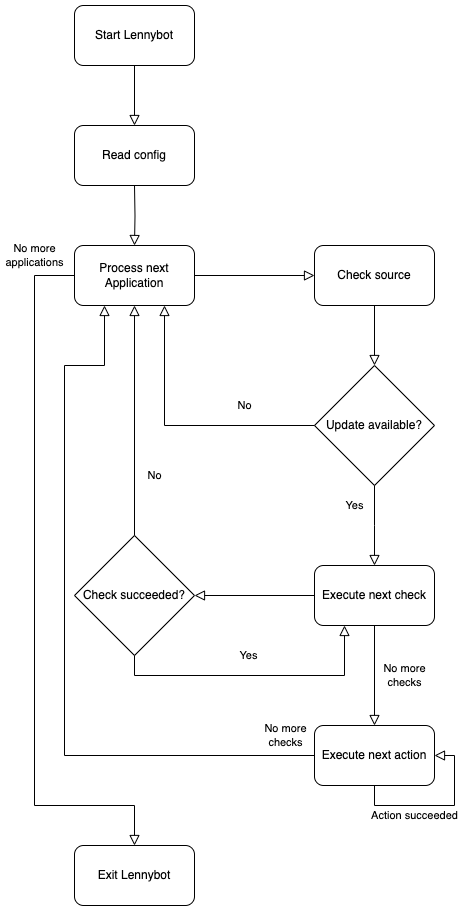

The diagram above was exported from draw.io. Its source (the exported page's mxGraphModel, read from the mxfile embedded in the PNG):
<mxGraphModel dx="1306" dy="805" grid="1" gridSize="10" guides="1" tooltips="1" connect="1" arrows="1" fold="1" page="1" pageScale="1" pageWidth="3300" pageHeight="2339" math="0" shadow="0">
  <root>
    <mxCell id="0" />
    <mxCell id="1" parent="0" />
    <mxCell id="uFvriCpM3kU0fTxfQrl--1" value="Start Lennybot" style="rounded=1;whiteSpace=wrap;html=1;" vertex="1" parent="1">
      <mxGeometry x="80" y="80" width="120" height="60" as="geometry" />
    </mxCell>
    <mxCell id="uFvriCpM3kU0fTxfQrl--2" value="Read config" style="rounded=1;whiteSpace=wrap;html=1;" vertex="1" parent="1">
      <mxGeometry x="80" y="200" width="120" height="60" as="geometry" />
    </mxCell>
    <mxCell id="uFvriCpM3kU0fTxfQrl--3" value="Process next Application" style="rounded=1;whiteSpace=wrap;html=1;" vertex="1" parent="1">
      <mxGeometry x="80" y="320" width="120" height="60" as="geometry" />
    </mxCell>
    <mxCell id="CXgCGxnnaZRRMbGGeyi8-1" value="" style="rounded=0;html=1;jettySize=auto;orthogonalLoop=1;fontSize=11;endArrow=block;endFill=0;endSize=8;strokeWidth=1;shadow=0;labelBackgroundColor=none;edgeStyle=orthogonalEdgeStyle;exitX=0.5;exitY=1;exitDx=0;exitDy=0;entryX=0.5;entryY=0;entryDx=0;entryDy=0;" edge="1" parent="1" source="uFvriCpM3kU0fTxfQrl--1" target="uFvriCpM3kU0fTxfQrl--2">
      <mxGeometry relative="1" as="geometry">
        <mxPoint x="280" y="120" as="sourcePoint" />
        <mxPoint x="280" y="170" as="targetPoint" />
      </mxGeometry>
    </mxCell>
    <mxCell id="CXgCGxnnaZRRMbGGeyi8-2" value="" style="rounded=0;html=1;jettySize=auto;orthogonalLoop=1;fontSize=11;endArrow=block;endFill=0;endSize=8;strokeWidth=1;shadow=0;labelBackgroundColor=none;edgeStyle=orthogonalEdgeStyle;entryX=0.5;entryY=0;entryDx=0;entryDy=0;" edge="1" parent="1" target="uFvriCpM3kU0fTxfQrl--3">
      <mxGeometry relative="1" as="geometry">
        <mxPoint x="140" y="260" as="sourcePoint" />
        <mxPoint x="150" y="210" as="targetPoint" />
      </mxGeometry>
    </mxCell>
    <mxCell id="CXgCGxnnaZRRMbGGeyi8-3" value="Check source" style="rounded=1;whiteSpace=wrap;html=1;" vertex="1" parent="1">
      <mxGeometry x="320" y="320" width="120" height="60" as="geometry" />
    </mxCell>
    <mxCell id="CXgCGxnnaZRRMbGGeyi8-4" value="Update available?" style="rhombus;whiteSpace=wrap;html=1;" vertex="1" parent="1">
      <mxGeometry x="320" y="440" width="120" height="120" as="geometry" />
    </mxCell>
    <mxCell id="CXgCGxnnaZRRMbGGeyi8-5" value="" style="rounded=0;html=1;jettySize=auto;orthogonalLoop=1;fontSize=11;endArrow=block;endFill=0;endSize=8;strokeWidth=1;shadow=0;labelBackgroundColor=none;edgeStyle=orthogonalEdgeStyle;entryX=0;entryY=0.5;entryDx=0;entryDy=0;exitX=1;exitY=0.5;exitDx=0;exitDy=0;" edge="1" parent="1" source="uFvriCpM3kU0fTxfQrl--3" target="CXgCGxnnaZRRMbGGeyi8-3">
      <mxGeometry relative="1" as="geometry">
        <mxPoint x="150" y="270" as="sourcePoint" />
        <mxPoint x="150" y="330" as="targetPoint" />
      </mxGeometry>
    </mxCell>
    <mxCell id="CXgCGxnnaZRRMbGGeyi8-6" value="" style="rounded=0;html=1;jettySize=auto;orthogonalLoop=1;fontSize=11;endArrow=block;endFill=0;endSize=8;strokeWidth=1;shadow=0;labelBackgroundColor=none;edgeStyle=orthogonalEdgeStyle;entryX=0.5;entryY=0;entryDx=0;entryDy=0;exitX=0.5;exitY=1;exitDx=0;exitDy=0;" edge="1" parent="1" source="CXgCGxnnaZRRMbGGeyi8-3" target="CXgCGxnnaZRRMbGGeyi8-4">
      <mxGeometry relative="1" as="geometry">
        <mxPoint x="150" y="270" as="sourcePoint" />
        <mxPoint x="150" y="330" as="targetPoint" />
      </mxGeometry>
    </mxCell>
    <mxCell id="egv0qvlqT7eeeZ_Uxnw6-1" value="Yes" style="rounded=0;html=1;jettySize=auto;orthogonalLoop=1;fontSize=11;endArrow=block;endFill=0;endSize=8;strokeWidth=1;shadow=0;labelBackgroundColor=none;edgeStyle=orthogonalEdgeStyle;exitX=0.5;exitY=1;exitDx=0;exitDy=0;" edge="1" parent="1" source="CXgCGxnnaZRRMbGGeyi8-4">
      <mxGeometry x="-0.5031" y="-20" relative="1" as="geometry">
        <mxPoint as="offset" />
        <mxPoint x="280" y="250" as="sourcePoint" />
        <mxPoint x="380" y="640" as="targetPoint" />
      </mxGeometry>
    </mxCell>
    <mxCell id="YxOrCVVMKeURpCY1l3-Q-1" value="No" style="edgeStyle=orthogonalEdgeStyle;rounded=0;html=1;jettySize=auto;orthogonalLoop=1;fontSize=11;endArrow=block;endFill=0;endSize=8;strokeWidth=1;shadow=0;labelBackgroundColor=none;entryX=0.75;entryY=1;entryDx=0;entryDy=0;exitX=0;exitY=0.5;exitDx=0;exitDy=0;" edge="1" parent="1" source="CXgCGxnnaZRRMbGGeyi8-4" target="uFvriCpM3kU0fTxfQrl--3">
      <mxGeometry x="-0.4815" y="-20" relative="1" as="geometry">
        <mxPoint as="offset" />
        <mxPoint x="390" y="210" as="sourcePoint" />
        <mxPoint x="440" y="210" as="targetPoint" />
      </mxGeometry>
    </mxCell>
    <mxCell id="JdUvGZwuZN7xj7fj5pb7-2" value="Execute next check" style="rounded=1;whiteSpace=wrap;html=1;" vertex="1" parent="1">
      <mxGeometry x="320" y="640" width="120" height="60" as="geometry" />
    </mxCell>
    <mxCell id="JdUvGZwuZN7xj7fj5pb7-3" value="Check succeeded?" style="rhombus;whiteSpace=wrap;html=1;" vertex="1" parent="1">
      <mxGeometry x="80" y="610" width="120" height="120" as="geometry" />
    </mxCell>
    <mxCell id="JdUvGZwuZN7xj7fj5pb7-4" value="" style="rounded=0;html=1;jettySize=auto;orthogonalLoop=1;fontSize=11;endArrow=block;endFill=0;endSize=8;strokeWidth=1;shadow=0;labelBackgroundColor=none;edgeStyle=orthogonalEdgeStyle;exitX=0;exitY=0.5;exitDx=0;exitDy=0;entryX=1;entryY=0.5;entryDx=0;entryDy=0;" edge="1" parent="1" target="JdUvGZwuZN7xj7fj5pb7-3" source="JdUvGZwuZN7xj7fj5pb7-2">
      <mxGeometry relative="1" as="geometry">
        <mxPoint x="650" y="550" as="sourcePoint" />
        <mxPoint x="250" y="659" as="targetPoint" />
      </mxGeometry>
    </mxCell>
    <mxCell id="JdUvGZwuZN7xj7fj5pb7-5" value="Yes" style="rounded=0;html=1;jettySize=auto;orthogonalLoop=1;fontSize=11;endArrow=block;endFill=0;endSize=8;strokeWidth=1;shadow=0;labelBackgroundColor=none;edgeStyle=orthogonalEdgeStyle;exitX=0.5;exitY=1;exitDx=0;exitDy=0;entryX=0.25;entryY=1;entryDx=0;entryDy=0;" edge="1" parent="1" source="JdUvGZwuZN7xj7fj5pb7-3" target="JdUvGZwuZN7xj7fj5pb7-2">
      <mxGeometry x="-0.04" y="20" relative="1" as="geometry">
        <mxPoint as="offset" />
        <mxPoint x="550" y="420" as="sourcePoint" />
        <mxPoint x="650" y="810" as="targetPoint" />
      </mxGeometry>
    </mxCell>
    <mxCell id="JdUvGZwuZN7xj7fj5pb7-6" value="No" style="edgeStyle=orthogonalEdgeStyle;rounded=0;html=1;jettySize=auto;orthogonalLoop=1;fontSize=11;endArrow=block;endFill=0;endSize=8;strokeWidth=1;shadow=0;labelBackgroundColor=none;entryX=0.5;entryY=1;entryDx=0;entryDy=0;exitX=0.5;exitY=0;exitDx=0;exitDy=0;" edge="1" parent="1" source="JdUvGZwuZN7xj7fj5pb7-3" target="uFvriCpM3kU0fTxfQrl--3">
      <mxGeometry x="-0.4815" y="-20" relative="1" as="geometry">
        <mxPoint as="offset" />
        <mxPoint x="330" y="510" as="sourcePoint" />
        <mxPoint x="180" y="390" as="targetPoint" />
      </mxGeometry>
    </mxCell>
    <mxCell id="JdUvGZwuZN7xj7fj5pb7-8" value="Execute next action" style="rounded=1;whiteSpace=wrap;html=1;" vertex="1" parent="1">
      <mxGeometry x="320" y="800" width="120" height="60" as="geometry" />
    </mxCell>
    <mxCell id="JdUvGZwuZN7xj7fj5pb7-9" value="No more &lt;br&gt;checks" style="rounded=0;html=1;jettySize=auto;orthogonalLoop=1;fontSize=11;endArrow=block;endFill=0;endSize=8;strokeWidth=1;shadow=0;labelBackgroundColor=none;edgeStyle=orthogonalEdgeStyle;exitX=0.5;exitY=1;exitDx=0;exitDy=0;entryX=0.5;entryY=0;entryDx=0;entryDy=0;" edge="1" parent="1" source="JdUvGZwuZN7xj7fj5pb7-2" target="JdUvGZwuZN7xj7fj5pb7-8">
      <mxGeometry y="30" relative="1" as="geometry">
        <mxPoint as="offset" />
        <mxPoint x="390" y="570" as="sourcePoint" />
        <mxPoint x="390" y="650" as="targetPoint" />
      </mxGeometry>
    </mxCell>
    <mxCell id="JdUvGZwuZN7xj7fj5pb7-10" value="No more &lt;br&gt;checks" style="rounded=0;html=1;jettySize=auto;orthogonalLoop=1;fontSize=11;endArrow=block;endFill=0;endSize=8;strokeWidth=1;shadow=0;labelBackgroundColor=none;edgeStyle=orthogonalEdgeStyle;exitX=0;exitY=0.5;exitDx=0;exitDy=0;entryX=0.25;entryY=1;entryDx=0;entryDy=0;" edge="1" parent="1" source="JdUvGZwuZN7xj7fj5pb7-8" target="uFvriCpM3kU0fTxfQrl--3">
      <mxGeometry x="-0.9211" y="-20" relative="1" as="geometry">
        <mxPoint as="offset" />
        <mxPoint x="390" y="710" as="sourcePoint" />
        <mxPoint x="90" y="410" as="targetPoint" />
        <Array as="points">
          <mxPoint x="70" y="830" />
          <mxPoint x="70" y="440" />
          <mxPoint x="110" y="440" />
        </Array>
      </mxGeometry>
    </mxCell>
    <mxCell id="JdUvGZwuZN7xj7fj5pb7-11" value="Action succeeded" style="rounded=0;html=1;jettySize=auto;orthogonalLoop=1;fontSize=11;endArrow=block;endFill=0;endSize=8;strokeWidth=1;shadow=0;labelBackgroundColor=none;edgeStyle=orthogonalEdgeStyle;exitX=0.5;exitY=1;exitDx=0;exitDy=0;entryX=1;entryY=0.5;entryDx=0;entryDy=0;" edge="1" parent="1" source="JdUvGZwuZN7xj7fj5pb7-8" target="JdUvGZwuZN7xj7fj5pb7-8">
      <mxGeometry x="-0.2941" y="-10" relative="1" as="geometry">
        <mxPoint as="offset" />
        <mxPoint x="150" y="740" as="sourcePoint" />
        <mxPoint x="360" y="710" as="targetPoint" />
      </mxGeometry>
    </mxCell>
    <mxCell id="JdUvGZwuZN7xj7fj5pb7-12" value="No more &lt;br&gt;applications" style="rounded=0;html=1;jettySize=auto;orthogonalLoop=1;fontSize=11;endArrow=block;endFill=0;endSize=8;strokeWidth=1;shadow=0;labelBackgroundColor=none;edgeStyle=orthogonalEdgeStyle;exitX=0;exitY=0.5;exitDx=0;exitDy=0;entryX=0.5;entryY=0;entryDx=0;entryDy=0;" edge="1" parent="1" source="uFvriCpM3kU0fTxfQrl--3" target="JdUvGZwuZN7xj7fj5pb7-13">
      <mxGeometry x="-0.8873" y="-20" relative="1" as="geometry">
        <mxPoint x="20" y="-20" as="offset" />
        <mxPoint x="330" y="840" as="sourcePoint" />
        <mxPoint x="120" y="880" as="targetPoint" />
        <Array as="points">
          <mxPoint x="40" y="350" />
          <mxPoint x="40" y="880" />
          <mxPoint x="140" y="880" />
        </Array>
      </mxGeometry>
    </mxCell>
    <mxCell id="JdUvGZwuZN7xj7fj5pb7-13" value="Exit Lennybot" style="rounded=1;whiteSpace=wrap;html=1;" vertex="1" parent="1">
      <mxGeometry x="80" y="920" width="120" height="60" as="geometry" />
    </mxCell>
  </root>
</mxGraphModel>